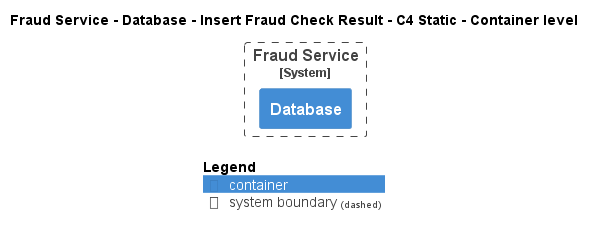

The diagram above was rendered by PlantUML. Its source (embedded in the PNG):
@startuml
!pragma layout smetana
!include ..\..\..\..\..\..\..\.c4s\C4_Container.puml

AddElementTag("c4interflow:lifecycle:new", $bgColor=green, $fontColor=#ffffff, $borderColor=green, $shadowing="False")
AddElementTag("c4interflow:lifecycle:changed", $bgColor=orange, $fontColor=#ffffff, $borderColor=orange, $shadowing="False")
AddElementTag("c4interflow:lifecycle:removed", $bgColor=red, $fontColor=#ffffff, $borderColor=red, $shadowing="False")

AddRelTag("c4interflow:lifecycle:new", $textColor=green, $lineColor=green)
AddRelTag("c4interflow:lifecycle:changed", $textColor=orange, $lineColor=orange)
AddRelTag("c4interflow:lifecycle:removed", $textColor=red, $lineColor=red)

SHOW_PERSON_PORTRAIT()
LAYOUT_TOP_DOWN()

skinparam linetype polyline

title Fraud Service - Database - Insert Fraud Check Result - C4 Static - Container level


System_Boundary(ECommercePlatform.SoftwareSystems.FraudService, "Fraud Service") {
    Container(ECommercePlatform.SoftwareSystems.FraudService.Containers.Database, "Database", "", "")
}



SHOW_LEGEND()
@enduml